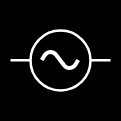

The diagram above was exported from draw.io. Its source (the exported page's mxGraphModel, read from the mxfile embedded in the PNG):
<mxGraphModel dx="1674" dy="843" grid="1" gridSize="10" guides="1" tooltips="1" connect="1" arrows="1" fold="1" page="1" pageScale="1" pageWidth="1169" pageHeight="827" math="0" shadow="0">
  <root>
    <mxCell id="0" />
    <mxCell id="1" parent="0" />
    <mxCell id="IpjYhmgJ4ee4G2J0kLjC-1" value="" style="whiteSpace=wrap;html=1;aspect=fixed;fillColor=#000000;" parent="1" vertex="1">
      <mxGeometry x="525" y="354" width="120" height="120" as="geometry" />
    </mxCell>
    <mxCell id="IpjYhmgJ4ee4G2J0kLjC-2" value="" style="ellipse;whiteSpace=wrap;html=1;aspect=fixed;fillColor=none;strokeWidth=2.5;strokeColor=white" parent="1" vertex="1">
      <mxGeometry x="555" y="384" width="60" height="60" as="geometry" />
    </mxCell>
    <mxCell id="IpjYhmgJ4ee4G2J0kLjC-3" value="" style="endArrow=none;html=1;rounded=0;strokeWidth=2.5;strokeColor=white;exitX=1;exitY=0.5;exitDx=0;exitDy=0;" parent="1" edge="1">
      <mxGeometry width="50" height="50" relative="1" as="geometry">
        <mxPoint x="615" y="413.76" as="sourcePoint" />
        <mxPoint x="635" y="413.76" as="targetPoint" />
      </mxGeometry>
    </mxCell>
    <mxCell id="IpjYhmgJ4ee4G2J0kLjC-4" value="" style="endArrow=none;html=1;rounded=0;strokeWidth=2.5;strokeColor=white;exitX=1;exitY=0.5;exitDx=0;exitDy=0;" parent="1" edge="1">
      <mxGeometry width="50" height="50" relative="1" as="geometry">
        <mxPoint x="535" y="413.76" as="sourcePoint" />
        <mxPoint x="555" y="413.76" as="targetPoint" />
      </mxGeometry>
    </mxCell>
    <mxCell id="IpjYhmgJ4ee4G2J0kLjC-5" value="" style="shape=image;verticalLabelPosition=bottom;labelBackgroundColor=default;verticalAlign=top;aspect=fixed;imageAspect=0;image=data:image/svg+xml,(base64 omitted: 1384 chars);" parent="1" vertex="1">
      <mxGeometry x="565" y="404" width="40" height="20" as="geometry" />
    </mxCell>
  </root>
</mxGraphModel>